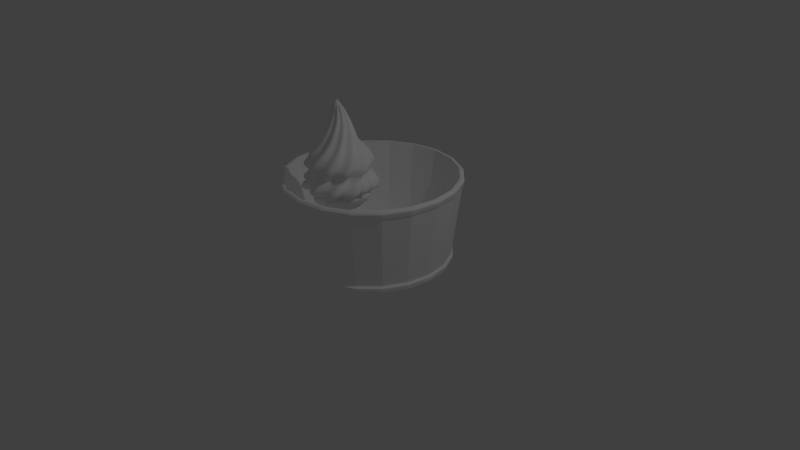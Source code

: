# Source: CupnVanilla.blend  (saved by Blender 2.69.0; exported with 4.5.12 LTS)
import bpy
from mathutils import Matrix  # noqa: F401  (used for matrix-valued properties, if any)

bpy.ops.wm.read_factory_settings(use_empty=True)
scene = bpy.context.scene
scene.name = 'Scene'

# ---- collections
col_collection_1 = bpy.data.collections.new('Collection 1'); scene.collection.children.link(col_collection_1)
col_collection_2 = bpy.data.collections.new('Collection 2'); scene.collection.children.link(col_collection_2)

# ---- materials (node trees are filled in below, after node groups)
mat_lastcup = bpy.data.materials.new('LAstCup')
mat_lastcup.alpha_threshold = 0.0
mat_lastcup.use_transparent_shadow = False
mat_lastcup.diffuse_color = (1.0, 1.0, 1.0, 1.0)
mat_lastcup.roughness = 0.5
mat_lastcup.specular_intensity = 0.2765
mat_lastcup.line_color = (0.0, 0.0, 0.0, 1.0)
mat_vainilla = bpy.data.materials.new('Vainilla')
mat_vainilla.alpha_threshold = 0.0
mat_vainilla.use_transparent_shadow = False
mat_vainilla.diffuse_color = (1.0, 1.0, 1.0, 1.0)
mat_vainilla.specular_color = (0.06998, 0.06998, 0.06998)
mat_vainilla.roughness = 0.5
mat_vainilla.specular_intensity = 0.04545
mat_vainilla.line_color = (0.0, 0.0, 0.0, 1.0)

# ---- material node trees

# ---- world
world_world = bpy.data.worlds.new('World'); scene.world = world_world
world_world.color = (0.05088, 0.05088, 0.05088)
world_world.use_sun_shadow = False
world_world.sun_shadow_jitter_overblur = 0.0
world_world.cycles.sampling_method = 'MANUAL'
world_world.cycles.sample_map_resolution = 256

# ---- cameras
cam_camera = bpy.data.cameras.new('Camera')
cam_camera.clip_end = 100.0
cam_camera.lens = 35.0
cam_camera.sensor_width = 32.0
cam_camera.sensor_height = 18.0
cam_camera.ortho_scale = 7.314
cam_camera.dof.focus_distance = 0.0
cam_camera.dof.aperture_fstop = 128.0

# ---- lights
light_lamp = bpy.data.lights.new('Lamp', 'POINT')
light_lamp.transmission_factor = 0.0
light_lamp.cutoff_distance = 30.0
light_lamp.energy = 100.0
light_lamp.shadow_buffer_clip_start = 1.001
light_lamp.shadow_soft_size = 0.1
light_lamp.shadow_maximum_resolution = 0.006
light_lamp.use_absolute_resolution = True
light_lamp.cycles.use_multiple_importance_sampling = False

# ---- meshes
me_circle = bpy.data.meshes.new('Circle')
me_circle.from_pydata([(0.0, 1.0, 0.0), (-0.309, 0.9511, 0.0), (-0.5878, 0.809, 0.0), (-0.809, 0.5878, 0.0), (-0.9511, 0.309, 0.0), (-1.0, -4.371e-08, 0.0), (-0.9511, -0.309, 0.0), (-0.809, -0.5878, 0.0), (-0.5878, -0.809, 0.0), (-0.309, -0.9511, 0.0), (3.258e-07, -1.0, 0.0), (0.309, -0.9511, 0.0), (0.5878, -0.809, 0.0), (0.809, -0.5878, 0.0), (0.9511, -0.309, 0.0), (1.0, 9.656e-07, 0.0), (0.9511, 0.309, 0.0), (0.809, 0.5878, 0.0), (0.5878, 0.809, 0.0), (0.309, 0.9511, 0.0), (0.0, 1.0, 0.02196), (-0.309, 0.9511, 0.02196), (-0.5878, 0.809, 0.02196), (-0.809, 0.5878, 0.02196), (-0.9511, 0.309, 0.02196), (-1.0, -4.371e-08, 0.02196), (-0.9511, -0.309, 0.02196), (-0.809, -0.5878, 0.02196), (-0.5878, -0.809, 0.02196), (-0.309, -0.9511, 0.02196), (3.258e-07, -1.0, 0.02196), (0.309, -0.9511, 0.02196), (0.5878, -0.809, 0.02196), (0.809, -0.5878, 0.02196), (0.9511, -0.309, 0.02196), (1.0, 9.656e-07, 0.02196), (0.9511, 0.309, 0.02196), (0.809, 0.5878, 0.02196), (0.5878, 0.809, 0.02196), (0.309, 0.9511, 0.02196), (1.053e-09, 1.018, 0.02196), (-0.3146, 0.9683, 0.02196), (-0.5984, 0.8237, 0.02196), (-0.8237, 0.5984, 0.02196), (-0.9683, 0.3146, 0.02196), (-1.018, -4.98e-08, 0.02196), (-0.9683, -0.3146, 0.02196), (-0.8237, -0.5984, 0.02196), (-0.5984, -0.8237, 0.02196), (-0.3146, -0.9683, 0.02196), (3.328e-07, -1.018, 0.02196), (0.3146, -0.9683, 0.02196), (0.5984, -0.8237, 0.02196), (0.8237, -0.5984, 0.02196), (0.9683, -0.3146, 0.02196), (1.018, 9.778e-07, 0.02196), (0.9683, 0.3146, 0.02196), (0.8237, 0.5984, 0.02196), (0.5984, 0.8237, 0.02196), (0.3146, 0.9683, 0.02196), (1.284e-09, 1.023, 0.05709), (-0.3162, 0.973, 0.05709), (-0.6014, 0.8277, 0.05709), (-0.8277, 0.6014, 0.05709), (-0.973, 0.3162, 0.05709), (-1.023, -5.145e-08, 0.05709), (-0.973, -0.3162, 0.05709), (-0.8277, -0.6014, 0.05709), (-0.6014, -0.8277, 0.05709), (-0.3162, -0.973, 0.05709), (3.347e-07, -1.023, 0.05709), (0.3162, -0.973, 0.05709), (0.6014, -0.8277, 0.05709), (0.8277, -0.6014, 0.05709), (0.973, -0.3162, 0.05709), (1.023, 9.812e-07, 0.05709), (0.973, 0.3162, 0.05709), (0.8277, 0.6014, 0.05709), (0.6014, 0.8277, 0.05709), (0.3162, 0.973, 0.05709), (1.284e-09, 1.023, 0.07743), (-0.3162, 0.973, 0.07743), (-0.6014, 0.8277, 0.07743), (-0.8277, 0.6014, 0.07743), (-0.973, 0.3162, 0.07743), (-1.023, -5.145e-08, 0.07743), (-0.973, -0.3162, 0.07743), (-0.8277, -0.6014, 0.07743), (-0.6014, -0.8277, 0.07743), (-0.3162, -0.973, 0.07743), (3.347e-07, -1.023, 0.07743), (0.3162, -0.973, 0.07743), (0.6014, -0.8277, 0.07743), (0.8277, -0.6014, 0.07743), (0.973, -0.3162, 0.07743), (1.023, 9.812e-07, 0.07743), (0.973, 0.3162, 0.07743), (0.8277, 0.6014, 0.07743), (0.6014, 0.8277, 0.07743), (0.3162, 0.973, 0.07743), (1.284e-09, 1.023, 0.07743), (-0.3162, 0.973, 0.07743), (-0.6014, 0.8277, 0.07743), (-0.8277, 0.6014, 0.07743), (-0.973, 0.3162, 0.07743), (-1.023, -5.145e-08, 0.07743), (-0.973, -0.3162, 0.07743), (-0.8277, -0.6014, 0.07743), (-0.6014, -0.8277, 0.07743), (-0.3162, -0.973, 0.07743), (3.347e-07, -1.023, 0.07743), (0.3162, -0.973, 0.07743), (0.6014, -0.8277, 0.07743), (0.8277, -0.6014, 0.07743), (0.973, -0.3162, 0.07743), (1.023, 9.812e-07, 0.07743), (0.973, 0.3162, 0.07743), (0.8277, 0.6014, 0.07743), (0.6014, 0.8277, 0.07743), (0.3162, 0.973, 0.07743), (5.884e-11, 1.001, 0.09522), (-0.3077, 0.9522, 0.09522), (-0.5853, 0.8107, 0.09522), (-0.8057, 0.5904, 0.09522), (-0.9471, 0.3128, 0.09522), (-0.9958, 0.005083, 0.09522), (-0.9471, -0.3026, 0.09522), (-0.8057, -0.5803, 0.09522), (-0.5853, -0.8006, 0.09522), (-0.3077, -0.942, 0.09522), (3.245e-07, -0.9908, 0.09522), (0.3077, -0.942, 0.09522), (0.5853, -0.8006, 0.09522), (0.8057, -0.5803, 0.09522), (0.9471, -0.3026, 0.09522), (0.9958, 0.005084, 0.09522), (0.9471, 0.3128, 0.09522), (0.8057, 0.5904, 0.09522), (0.5853, 0.8107, 0.09522), (0.3077, 0.9522, 0.09522), (7.278e-09, 1.128, 1.025), (-0.3469, 1.073, 1.025), (-0.6599, 0.9133, 1.025), (-0.9083, 0.665, 1.025), (-1.068, 0.352, 1.025), (-1.123, 0.005083, 1.025), (-1.068, -0.3418, 1.025), (-0.9083, -0.6548, 1.025), (-0.6599, -0.9032, 1.025), (-0.3469, -1.063, 1.025), (3.731e-07, -1.118, 1.025), (0.3469, -1.063, 1.025), (0.6599, -0.9032, 1.025), (0.9083, -0.6548, 1.025), (1.068, -0.3418, 1.025), (1.123, 0.005084, 1.025), (1.068, 0.352, 1.025), (0.9083, 0.665, 1.025), (0.6599, 0.9133, 1.025), (0.3469, 1.073, 1.025), (7.637e-09, 1.14, 1.041), (-0.3506, 1.084, 1.041), (-0.6668, 0.9229, 1.041), (-0.9178, 0.6719, 1.041), (-1.079, 0.3557, 1.041), (-1.134, 0.005083, 1.041), (-1.079, -0.3455, 1.041), (-0.9178, -0.6618, 1.041), (-0.6668, -0.9127, 1.041), (-0.3506, -1.074, 1.041), (3.773e-07, -1.129, 1.041), (0.3506, -1.074, 1.041), (0.6668, -0.9127, 1.041), (0.9178, -0.6618, 1.041), (1.079, -0.3455, 1.041), (1.134, 0.005084, 1.041), (1.079, 0.3557, 1.041), (0.9178, 0.6719, 1.041), (0.6668, 0.9229, 1.041), (0.3506, 1.084, 1.041), (8.068e-09, 1.149, 1.089), (-0.3542, 1.093, 1.089), (-0.6737, 0.9298, 1.089), (-0.9273, 0.6762, 1.089), (-1.09, 0.3567, 1.089), (-1.146, 0.002541, 1.089), (-1.09, -0.3516, 1.089), (-0.9273, -0.6712, 1.089), (-0.6737, -0.9247, 1.089), (-0.3542, -1.088, 1.089), (3.815e-07, -1.144, 1.089), (0.3542, -1.088, 1.089), (0.6737, -0.9247, 1.089), (0.9273, -0.6712, 1.089), (1.09, -0.3516, 1.089), (1.146, 0.002543, 1.089), (1.09, 0.3567, 1.089), (0.9273, 0.6762, 1.089), (0.6737, 0.9298, 1.089), (0.3542, 1.093, 1.089), (8.068e-09, 1.151, 1.109), (-0.3542, 1.095, 1.109), (-0.6737, 0.9323, 1.109), (-0.9273, 0.6788, 1.109), (-1.09, 0.3593, 1.109), (-1.146, 0.005083, 1.109), (-1.09, -0.3491, 1.109), (-0.9273, -0.6686, 1.109), (-0.6737, -0.9222, 1.109), (-0.3542, -1.085, 1.109), (3.815e-07, -1.141, 1.109), (0.3542, -1.085, 1.109), (0.6737, -0.9222, 1.109), (0.9273, -0.6686, 1.109), (1.09, -0.3491, 1.109), (1.146, 0.005084, 1.109), (1.09, 0.3593, 1.109), (0.9273, 0.6788, 1.109), (0.6737, 0.9323, 1.109), (0.3542, 1.095, 1.109), (6.96e-09, 1.128, 1.132), (-0.3469, 1.073, 1.132), (-0.6599, 0.9134, 1.132), (-0.9083, 0.665, 1.132), (-1.068, 0.352, 1.132), (-1.123, 0.005083, 1.132), (-1.068, -0.3419, 1.132), (-0.9083, -0.6549, 1.132), (-0.6599, -0.9032, 1.132), (-0.3469, -1.063, 1.132), (3.728e-07, -1.118, 1.132), (0.3469, -1.063, 1.132), (0.6599, -0.9032, 1.132), (0.9083, -0.6549, 1.132), (1.068, -0.3419, 1.132), (1.123, 0.005084, 1.132), (1.068, 0.352, 1.132), (0.9083, 0.665, 1.132), (0.6599, 0.9134, 1.132), (0.3469, 1.073, 1.132), (5.523e-09, 1.095, 1.132), (-0.3367, 1.041, 1.132), (-0.6405, 0.8866, 1.132), (-0.8815, 0.6455, 1.132), (-1.036, 0.3418, 1.132), (-1.09, 0.005083, 1.132), (-1.036, -0.3316, 1.132), (-0.8815, -0.6354, 1.132), (-0.6405, -0.8764, 1.132), (-0.3367, -1.031, 1.132), (3.606e-07, -1.085, 1.132), (0.3367, -1.031, 1.132), (0.6405, -0.8764, 1.132), (0.8815, -0.6354, 1.132), (1.036, -0.3316, 1.132), (1.09, 0.005084, 1.132), (1.036, 0.3418, 1.132), (0.8815, 0.6455, 1.132), (0.6405, 0.8866, 1.132), (0.3367, 1.041, 1.132), (4.326e-10, 0.9604, 0.1003), (-0.2952, 0.9136, 0.1003), (-0.5615, 0.7779, 0.1003), (-0.7728, 0.5666, 0.1003), (-0.9085, 0.3003, 0.1003), (-0.9553, 0.005083, 0.1003), (-0.9085, -0.2901, 0.1003), (-0.7728, -0.5564, 0.1003), (-0.5615, -0.7677, 0.1003), (-0.2952, -0.9034, 0.1003), (3.117e-07, -0.9502, 0.1003), (0.2952, -0.9034, 0.1003), (0.5615, -0.7677, 0.1003), (0.7728, -0.5564, 0.1003), (0.9085, -0.2901, 0.1003), (0.9553, 0.005084, 0.1003), (0.9085, 0.3003, 0.1003), (0.7728, 0.5666, 0.1003), (0.5615, 0.7779, 0.1003), (0.2952, 0.9136, 0.1003), (-6.706e-08, 0.005083, 0.1003), (-5.96e-08, 0.005083, 0.1003), (-5.96e-08, 0.005083, 0.1003), (-5.96e-08, 0.005083, 0.1003), (-5.96e-08, 0.005083, 0.1003), (-5.96e-08, 0.005083, 0.1003), (-5.96e-08, 0.005083, 0.1003), (-5.96e-08, 0.005083, 0.1003), (-5.96e-08, 0.005083, 0.1003), (-5.96e-08, 0.005083, 0.1003), (-6.706e-08, 0.005083, 0.1003), (-5.96e-08, 0.005083, 0.1003), (-5.96e-08, 0.005083, 0.1003), (-5.96e-08, 0.005083, 0.1003), (-5.96e-08, 0.005083, 0.1003), (-5.96e-08, 0.005083, 0.1003), (-5.96e-08, 0.005083, 0.1003), (-5.96e-08, 0.005083, 0.1003), (-5.96e-08, 0.005083, 0.1003), (-5.96e-08, 0.005083, 0.1003), (-5.811e-08, 2.98e-07, 0.0), (-5.96e-08, 2.98e-07, 0.0), (-5.96e-08, 2.98e-07, 0.0), (-5.96e-08, 2.98e-07, 0.0), (-5.96e-08, 2.98e-07, 0.0), (-5.96e-08, 2.921e-07, 0.0), (-5.96e-08, 2.98e-07, 0.0), (-5.96e-08, 2.98e-07, 0.0), (-5.96e-08, 2.98e-07, 0.0), (-5.96e-08, 2.98e-07, 0.0), (-5.811e-08, 2.384e-07, 0.0), (-5.96e-08, 2.98e-07, 0.0), (-5.96e-08, 2.98e-07, 0.0), (-5.96e-08, 2.98e-07, 0.0), (-5.96e-08, 2.98e-07, 0.0), (0.0, 2.921e-07, 0.0), (-5.96e-08, 2.98e-07, 0.0), (-5.96e-08, 2.98e-07, 0.0), (-5.96e-08, 2.98e-07, 0.0), (-5.96e-08, 2.98e-07, 0.0)], [], [(9, 10, 30, 29), (18, 19, 39, 38), (7, 8, 28, 27), (16, 17, 37, 36), (5, 6, 26, 25), (3, 4, 24, 23), (14, 15, 35, 34), (1, 2, 22, 21), (12, 13, 33, 32), (10, 11, 31, 30), (19, 0, 20, 39), (8, 9, 29, 28), (17, 18, 38, 37), (6, 7, 27, 26), (4, 5, 25, 24), (15, 16, 36, 35), (2, 3, 23, 22), (13, 14, 34, 33), (0, 1, 21, 20), (11, 12, 32, 31), (20, 21, 41, 40), (31, 32, 52, 51), (29, 30, 50, 49), (38, 39, 59, 58), (27, 28, 48, 47), (36, 37, 57, 56), (25, 26, 46, 45), (23, 24, 44, 43), (34, 35, 55, 54), (21, 22, 42, 41), (32, 33, 53, 52), (30, 31, 51, 50), (39, 20, 40, 59), (28, 29, 49, 48), (37, 38, 58, 57), (26, 27, 47, 46), (24, 25, 45, 44), (35, 36, 56, 55), (22, 23, 43, 42), (33, 34, 54, 53), (44, 45, 65, 64), (55, 56, 76, 75), (42, 43, 63, 62), (53, 54, 74, 73), (40, 41, 61, 60), (51, 52, 72, 71), (49, 50, 70, 69), (58, 59, 79, 78), (47, 48, 68, 67), (56, 57, 77, 76), (45, 46, 66, 65), (43, 44, 64, 63), (54, 55, 75, 74), (41, 42, 62, 61), (52, 53, 73, 72), (50, 51, 71, 70), (59, 40, 60, 79), (48, 49, 69, 68), (57, 58, 78, 77), (46, 47, 67, 66), (79, 60, 80, 99), (68, 69, 89, 88), (77, 78, 98, 97), (66, 67, 87, 86), (64, 65, 85, 84), (75, 76, 96, 95), (62, 63, 83, 82), (73, 74, 94, 93), (60, 61, 81, 80), (71, 72, 92, 91), (69, 70, 90, 89), (78, 79, 99, 98), (67, 68, 88, 87), (76, 77, 97, 96), (65, 66, 86, 85), (63, 64, 84, 83), (74, 75, 95, 94), (61, 62, 82, 81), (72, 73, 93, 92), (70, 71, 91, 90), (81, 82, 102, 101), (92, 93, 113, 112), (90, 91, 111, 110), (99, 80, 100, 119), (88, 89, 109, 108), (97, 98, 118, 117), (86, 87, 107, 106), (84, 85, 105, 104), (95, 96, 116, 115), (82, 83, 103, 102), (93, 94, 114, 113), (80, 81, 101, 100), (91, 92, 112, 111), (89, 90, 110, 109), (98, 99, 119, 118), (87, 88, 108, 107), (96, 97, 117, 116), (85, 86, 106, 105), (83, 84, 104, 103), (94, 95, 115, 114), (116, 117, 137, 136), (105, 106, 126, 125), (103, 104, 124, 123), (114, 115, 135, 134), (101, 102, 122, 121), (112, 113, 133, 132), (110, 111, 131, 130), (119, 100, 120, 139), (108, 109, 129, 128), (117, 118, 138, 137), (106, 107, 127, 126), (104, 105, 125, 124), (115, 116, 136, 135), (102, 103, 123, 122), (113, 114, 134, 133), (100, 101, 121, 120), (111, 112, 132, 131), (109, 110, 130, 129), (118, 119, 139, 138), (107, 108, 128, 127), (129, 130, 150, 149), (138, 139, 159, 158), (127, 128, 148, 147), (136, 137, 157, 156), (125, 126, 146, 145), (123, 124, 144, 143), (134, 135, 155, 154), (121, 122, 142, 141), (132, 133, 153, 152), (130, 131, 151, 150), (139, 120, 140, 159), (128, 129, 149, 148), (137, 138, 158, 157), (126, 127, 147, 146), (124, 125, 145, 144), (135, 136, 156, 155), (122, 123, 143, 142), (133, 134, 154, 153), (120, 121, 141, 140), (131, 132, 152, 151), (142, 143, 163, 162), (153, 154, 174, 173), (140, 141, 161, 160), (151, 152, 172, 171), (149, 150, 170, 169), (158, 159, 179, 178), (147, 148, 168, 167), (156, 157, 177, 176), (145, 146, 166, 165), (143, 144, 164, 163), (154, 155, 175, 174), (141, 142, 162, 161), (152, 153, 173, 172), (150, 151, 171, 170), (159, 140, 160, 179), (148, 149, 169, 168), (157, 158, 178, 177), (146, 147, 167, 166), (144, 145, 165, 164), (155, 156, 176, 175), (177, 178, 198, 197), (166, 167, 187, 186), (164, 165, 185, 184), (175, 176, 196, 195), (162, 163, 183, 182), (173, 174, 194, 193), (160, 161, 181, 180), (171, 172, 192, 191), (169, 170, 190, 189), (178, 179, 199, 198), (167, 168, 188, 187), (176, 177, 197, 196), (165, 166, 186, 185), (163, 164, 184, 183), (174, 175, 195, 194), (161, 162, 182, 181), (172, 173, 193, 192), (170, 171, 191, 190), (179, 160, 180, 199), (168, 169, 189, 188), (190, 191, 211, 210), (199, 180, 200, 219), (188, 189, 209, 208), (197, 198, 218, 217), (186, 187, 207, 206), (184, 185, 205, 204), (195, 196, 216, 215), (182, 183, 203, 202), (193, 194, 214, 213), (180, 181, 201, 200), (191, 192, 212, 211), (189, 190, 210, 209), (198, 199, 219, 218), (187, 188, 208, 207), (196, 197, 217, 216), (185, 186, 206, 205), (183, 184, 204, 203), (194, 195, 215, 214), (181, 182, 202, 201), (192, 193, 213, 212), (203, 204, 224, 223), (214, 215, 235, 234), (201, 202, 222, 221), (212, 213, 233, 232), (210, 211, 231, 230), (219, 200, 220, 239), (208, 209, 229, 228), (217, 218, 238, 237), (206, 207, 227, 226), (204, 205, 225, 224), (215, 216, 236, 235), (202, 203, 223, 222), (213, 214, 234, 233), (200, 201, 221, 220), (211, 212, 232, 231), (209, 210, 230, 229), (218, 219, 239, 238), (207, 208, 228, 227), (216, 217, 237, 236), (205, 206, 226, 225), (238, 239, 259, 258), (227, 228, 248, 247), (236, 237, 257, 256), (225, 226, 246, 245), (223, 224, 244, 243), (234, 235, 255, 254), (221, 222, 242, 241), (232, 233, 253, 252), (230, 231, 251, 250), (239, 220, 240, 259), (228, 229, 249, 248), (237, 238, 258, 257), (226, 227, 247, 246), (224, 225, 245, 244), (235, 236, 256, 255), (222, 223, 243, 242), (233, 234, 254, 253), (220, 221, 241, 240), (231, 232, 252, 251), (229, 230, 250, 249), (240, 241, 261, 260), (251, 252, 272, 271), (249, 250, 270, 269), (258, 259, 279, 278), (247, 248, 268, 267), (256, 257, 277, 276), (245, 246, 266, 265), (243, 244, 264, 263), (254, 255, 275, 274), (241, 242, 262, 261), (252, 253, 273, 272), (250, 251, 271, 270), (259, 240, 260, 279), (248, 249, 269, 268), (257, 258, 278, 277), (246, 247, 267, 266), (244, 245, 265, 264), (255, 256, 276, 275), (242, 243, 263, 262), (253, 254, 274, 273), (264, 265, 285, 284), (275, 276, 296, 295), (262, 263, 283, 282), (273, 274, 294, 293), (260, 261, 281, 280), (271, 272, 292, 291), (269, 270, 290, 289), (278, 279, 299, 298), (267, 268, 288, 287), (276, 277, 297, 296), (265, 266, 286, 285), (263, 264, 284, 283), (274, 275, 295, 294), (261, 262, 282, 281), (272, 273, 293, 292), (270, 271, 291, 290), (279, 260, 280, 299), (268, 269, 289, 288), (277, 278, 298, 297), (266, 267, 287, 286), (10, 9, 309, 310), (19, 18, 318, 319), (8, 7, 307, 308), (17, 16, 316, 317), (6, 5, 305, 306), (4, 3, 303, 304), (15, 14, 314, 315), (2, 1, 301, 302), (13, 12, 312, 313), (11, 10, 310, 311), (0, 19, 319, 300), (9, 8, 308, 309), (18, 17, 317, 318), (7, 6, 306, 307), (5, 4, 304, 305), (16, 15, 315, 316), (3, 2, 302, 303), (14, 13, 313, 314), (1, 0, 300, 301), (12, 11, 311, 312)])
_uv = me_circle.uv_layers.new(name='UVMap')
_uv.uv.foreach_set('vector', [0.0, 0.0, 0.0, 0.0, 0.0, 0.0, 0.0, 0.0, 0.0, 0.0, 0.0, 0.0, 0.0, 0.0, 0.0, 0.0, 0.0, 0.0, 0.0, 0.0, 0.0, 0.0, 0.0, 0.0, 0.0, 0.0, 0.0, 0.0, 0.0, 0.0, 0.0, 0.0, 0.0, 0.0, 0.0, 0.0, 0.0, 0.0, 0.0, 0.0, 0.0, 0.0, 0.0, 0.0, 0.0, 0.0, 0.0, 0.0, 0.0, 0.0, 0.0, 0.0, 0.0, 0.0, 0.0, 0.0, 0.0, 0.0, 0.0, 0.0, 0.0, 0.0, 0.0, 0.0, 0.0, 0.0, 0.0, 0.0, 0.0, 0.0, 0.0, 0.0, 0.0, 0.0, 0.0, 0.0, 0.0, 0.0, 0.0, 0.0, 0.0, 0.0, 0.0, 0.0, 0.0, 0.0, 0.0, 0.0, 0.0, 0.0, 0.0, 0.0, 0.0, 0.0, 0.0, 0.0, 0.0, 0.0, 0.0, 0.0, 0.0, 0.0, 0.0, 0.0, 0.0, 0.0, 0.0, 0.0, 0.0, 0.0, 0.0, 0.0, 0.0, 0.0, 0.0, 0.0, 0.0, 0.0, 0.0, 0.0, 0.0, 0.0, 0.0, 0.0, 0.0, 0.0, 0.0, 0.0, 0.0, 0.0, 0.0, 0.0, 0.0, 0.0, 0.0, 0.0, 0.0, 0.0, 0.0, 0.0, 0.0, 0.0, 0.0, 0.0, 0.0, 0.0, 0.0, 0.0, 0.0, 0.0, 0.0, 0.0, 0.0, 0.0, 0.0, 0.0, 0.0, 0.0, 0.0, 0.0, 0.0, 0.0, 0.0, 0.0, 0.0, 0.0, 0.0, 0.0, 0.0, 0.0, 0.0, 0.0, 0.0, 0.0, 0.0, 0.0, 0.0, 0.0, 0.0, 0.0, 0.0, 0.0, 0.0, 0.0, 0.0, 0.0, 0.0, 0.0, 0.0, 0.0, 0.0, 0.0, 0.0, 0.0, 0.0, 0.0, 0.0, 0.0, 0.0, 0.0, 0.0, 0.0, 0.0, 0.0, 0.0, 0.0, 0.0, 0.0, 0.0, 0.0, 0.0, 0.0, 0.0, 0.0, 0.0, 0.0, 0.0, 0.0, 0.0, 0.0, 0.0, 0.0, 0.0, 0.0, 0.0, 0.0, 0.0, 0.0, 0.0, 0.0, 0.0, 0.0, 0.0, 0.0, 0.0, 0.0, 0.0, 0.0, 0.0, 0.0, 0.0, 0.0, 0.0, 0.0, 0.0, 0.0, 0.0, 0.0, 0.0, 0.0, 0.0, 0.0, 0.0, 0.0, 0.0, 0.0, 0.0, 0.0, 0.0, 0.0, 0.0, 0.0, 0.0, 0.0, 0.0, 0.0, 0.0, 0.0, 0.0, 0.0, 0.0, 0.0, 0.0, 0.0, 0.0, 0.0, 0.0, 0.0, 0.0, 0.0, 0.0, 0.0, 0.0, 0.0, 0.0, 0.0, 0.0, 0.0, 0.0, 0.0, 0.0, 0.0, 0.0, 0.0, 0.0, 0.0, 0.0, 0.0, 0.0, 0.0, 0.0, 0.0, 0.0, 0.0, 0.0, 0.0, 0.0, 0.0, 0.0, 0.0, 0.0, 0.0, 0.0, 0.0, 0.0, 0.0, 0.0, 0.0, 0.0, 0.0, 0.0, 0.0, 0.0, 0.0, 0.0, 0.0, 0.0, 0.0, 0.0, 0.0, 0.0, 0.0, 0.0, 0.0, 0.0, 0.0, 0.0, 0.0, 0.0, 0.0, 0.0, 0.0, 0.0, 0.0, 0.0, 0.0, 0.0, 0.0, 0.0, 0.0, 0.0, 0.0, 0.0, 0.0, 0.0, 0.0, 0.0, 0.0, 0.0, 0.0, 0.0, 0.0, 0.0, 0.0, 0.0, 0.0, 0.0, 0.0, 0.0, 0.0, 0.0, 0.0, 0.0, 0.0, 0.0, 0.0, 0.0, 0.0, 0.0, 0.0, 0.0, 0.0, 0.0, 0.0, 0.0, 0.0, 0.0, 0.0, 0.0, 0.0, 0.0, 0.0, 0.0, 0.0, 0.0, 0.0, 0.0, 0.0, 0.0, 0.0, 0.0, 0.0, 0.0, 0.0, 0.0, 0.0, 0.0, 0.0, 0.0, 0.0, 0.0, 0.0, 0.0, 0.0, 0.0, 0.0, 0.0, 0.0, 0.0, 0.0, 0.0, 0.0, 0.0, 0.0, 0.0, 0.0, 0.0, 0.0, 0.0, 0.0, 0.0, 0.0, 0.0, 0.0, 0.0, 0.0, 0.0, 0.0, 0.0, 0.0, 0.0, 0.0, 0.0, 0.0, 0.0, 0.0, 0.0, 0.0, 0.0, 0.0, 0.0, 0.0, 0.0, 0.0, 0.0, 0.0, 0.0, 0.0, 0.0, 0.0, 0.0, 0.0, 0.0, 0.0, 0.0, 0.0, 0.0, 0.0, 0.0, 0.0, 0.0, 0.0, 0.0, 0.0, 0.0, 0.0, 0.0, 0.0, 0.0, 0.0, 0.0, 0.0, 0.0, 0.0, 0.0, 0.0, 0.0, 0.0, 0.0, 0.0, 0.0, 0.0, 0.0, 0.0, 0.0, 0.0, 0.0, 0.0, 0.0, 0.0, 0.0, 0.0, 0.0, 0.0, 0.0, 0.0, 0.0, 0.0, 0.0, 0.0, 0.0, 0.0, 0.0, 0.0, 0.0, 0.0, 0.0, 0.0, 0.0, 0.0, 0.0, 0.0, 0.0, 0.0, 0.0, 0.0, 0.0, 0.0, 0.0, 0.0, 0.0, 0.0, 0.0, 0.0, 0.0, 0.0, 0.0, 0.0, 0.0, 0.0, 0.0, 0.0, 0.0, 0.0, 0.0, 0.0, 0.0, 0.0, 0.0, 0.0, 0.0, 0.0, 0.0, 0.0, 0.0, 0.0, 0.0, 0.0, 0.0, 0.0, 0.0, 0.0, 0.0, 0.0, 0.0, 0.0, 0.0, 0.0, 0.0, 0.0, 0.0, 0.0, 0.0, 0.0, 0.0, 0.0, 0.0, 0.0, 0.0, 0.0, 0.0, 0.0, 0.0, 0.0, 0.0, 0.0, 0.0, 0.0, 0.0, 0.0, 0.0, 0.0, 0.0, 0.0, 0.0, 0.0, 0.0, 0.0, 0.0, 0.0, 0.0, 0.0, 0.0, 0.0, 0.0, 0.0, 0.0, 0.0, 0.0, 0.0, 0.0, 0.0, 0.0, 0.0, 0.0, 0.0, 0.0, 0.0, 0.0, 0.0, 0.0, 0.0, 0.0, 0.0, 0.0, 0.0, 0.0, 0.0, 0.0, 0.0, 0.0, 0.0, 0.0, 0.0, 0.0, 0.0, 0.0, 0.0, 0.0, 0.0, 0.0, 0.0, 0.0, 0.0, 0.0, 0.0, 0.0, 0.0, 0.0, 0.0, 0.0, 0.0, 0.0, 0.0, 0.0, 0.0, 0.0, 0.0, 0.0, 0.0, 0.0, 0.0, 0.0, 0.0, 0.0, 0.0, 0.0, 0.0, 0.0, 0.0, 0.0, 0.0, 0.0, 0.0, 0.0, 0.0, 0.0, 0.0, 0.0, 0.0, 0.0, 0.0, 0.0, 0.0, 0.0, 0.0, 0.0, 0.0, 0.0, 0.0, 0.0, 0.0, 0.0, 0.0, 0.0, 0.0, 0.0, 0.0, 0.0, 0.0, 0.0, 0.0, 0.0, 0.0, 0.0, 0.0, 0.0, 0.0, 0.0, 0.0, 0.0, 0.0, 0.0, 0.0, 0.0, 0.0, 0.0, 0.0, 0.0, 0.0, 0.0, 0.0, 0.0, 0.0, 0.0, 0.0, 0.0, 0.0, 0.0, 0.0, 0.0, 0.0, 0.0, 0.0, 0.0, 0.0, 0.0, 0.0, 0.0, 0.0, 0.0, 0.0, 0.0, 0.0, 0.0, 0.0, 0.0, 0.0, 0.0, 0.0, 0.0, 0.0, 0.0, 0.0, 0.0, 0.0, 0.0, 0.0, 0.0, 0.0, 0.0, 0.0, 0.0, 0.0, 0.0, 0.0, 0.0, 0.0, 0.0, 0.0, 0.0, 0.0, 0.0, 0.0, 0.0, 0.0, 0.0, 0.0, 0.0, 0.0, 0.0, 0.0, 0.0, 0.0, 0.0, 0.0, 0.0, 0.0, 0.0, 0.0, 0.0, 0.0, 0.0, 0.0, 0.0, 0.0, 0.0, 0.0, 0.0, 0.0, 0.0, 0.0, 0.0, 0.0, 0.0, 0.0, 0.0, 0.0, 0.0, 0.0, 0.0, 0.0, 0.0, 0.0, 0.0, 0.0, 0.0, 0.0, 0.0, 0.0, 0.0, 0.0, 0.0, 0.0, 0.0, 0.0, 0.0, 0.0, 0.0, 0.0, 0.0, 0.0, 0.0, 0.0, 0.0, 0.0, 0.0, 0.0, 0.0, 0.0, 0.0, 0.0, 0.0, 0.0, 0.0, 0.0, 0.0, 0.0, 0.0, 0.0, 0.0, 0.0, 0.0, 0.0, 0.0, 0.0, 0.0, 0.0, 0.0, 0.0, 0.0, 0.0, 0.0, 0.0, 0.0, 0.0, 0.0, 0.0, 0.0, 0.0, 0.0, 0.0, 0.0, 0.0, 0.0, 0.0, 0.0, 0.0, 0.0, 0.0, 0.0, 0.0, 0.0, 0.0, 0.0, 0.0, 0.0, 0.0, 0.0, 0.0, 0.0, 0.0, 0.0, 0.0, 0.0, 0.0, 0.0, 0.0, 0.0, 0.0, 0.0, 0.0, 0.0, 0.0, 0.0, 0.0, 0.0, 0.0, 0.0, 0.0, 0.0, 0.0, 0.0, 0.0, 0.0, 0.0, 0.0, 0.0, 0.0, 0.0, 0.0, 0.0, 0.0, 0.0, 0.0, 0.0, 0.0, 0.0, 0.0, 0.0, 0.0, 0.0, 0.0, 0.0, 0.0, 0.0, 0.0, 0.0, 0.0, 0.0, 0.0, 0.0, 0.0, 0.0, 0.0, 0.0, 0.0, 0.0, 0.0, 0.0, 0.0, 0.0, 0.0, 0.0, 0.0, 0.0, 0.0, 0.0, 0.0, 0.0, 0.1443, 0.2995, 0.05658, 0.3163, 0.0001125, 0.05313, 0.09901, 0.03409, 0.7673, 0.3466, 0.8557, 0.3335, 0.901, 0.5988, 0.8014, 0.6137, 0.3215, 0.2769, 0.2327, 0.2863, 0.1986, 0.01925, 0.2988, 0.008623, 0.5893, 0.3617, 0.6785, 0.3561, 0.7012, 0.6243, 0.6007, 0.6307, 0.5, 0.2693, 0.4107, 0.2712, 0.3993, 0.002241, 0.5, 0.0001125, 0.6785, 0.2769, 0.5893, 0.2712, 0.6007, 0.002241, 0.7012, 0.008623, 0.4107, 0.3617, 0.5, 0.3636, 0.5, 0.6328, 0.3993, 0.6307, 0.8557, 0.2995, 0.7673, 0.2863, 0.8014, 0.01925, 0.901, 0.03409, 0.2327, 0.3466, 0.3215, 0.3561, 0.2988, 0.6243, 0.1986, 0.6137, 0.05658, 0.3166, 0.1443, 0.3335, 0.09901, 0.5988, 0.0001125, 0.5798, 0.8557, 0.3335, 0.9434, 0.3166, 0.9999, 0.5798, 0.901, 0.5988, 0.2327, 0.2863, 0.1443, 0.2995, 0.09901, 0.03409, 0.1986, 0.01925, 0.6785, 0.3561, 0.7673, 0.3466, 0.8014, 0.6137, 0.7012, 0.6243, 0.4107, 0.2712, 0.3215, 0.2769, 0.2988, 0.008623, 0.3993, 0.002241, 0.5893, 0.2712, 0.5, 0.2693, 0.5, 0.0001125, 0.6007, 0.002241, 0.5, 0.3636, 0.5893, 0.3617, 0.6007, 0.6307, 0.5, 0.6328, 0.7673, 0.2863, 0.6785, 0.2769, 0.7012, 0.008623, 0.8014, 0.01925, 0.3215, 0.3561, 0.4107, 0.3617, 0.3993, 0.6307, 0.2988, 0.6243, 0.9434, 0.3163, 0.8557, 0.2995, 0.901, 0.03409, 0.9999, 0.05313, 0.1443, 0.3335, 0.2327, 0.3466, 0.1986, 0.6137, 0.09901, 0.5988, 0.0, 0.0, 0.0, 0.0, 0.0, 0.0, 0.0, 0.0, 0.0, 0.0, 0.0, 0.0, 0.0, 0.0, 0.0, 0.0, 0.0, 0.0, 0.0, 0.0, 0.0, 0.0, 0.0, 0.0, 0.0, 0.0, 0.0, 0.0, 0.0, 0.0, 0.0, 0.0, 0.0, 0.0, 0.0, 0.0, 0.0, 0.0, 0.0, 0.0, 0.0, 0.0, 0.0, 0.0, 0.0, 0.0, 0.0, 0.0, 0.0, 0.0, 0.0, 0.0, 0.0, 0.0, 0.0, 0.0, 0.0, 0.0, 0.0, 0.0, 0.0, 0.0, 0.0, 0.0, 0.0, 0.0, 0.0, 0.0, 0.0, 0.0, 0.0, 0.0, 0.0, 0.0, 0.0, 0.0, 0.0, 0.0, 0.0, 0.0, 0.0, 0.0, 0.0, 0.0, 0.0, 0.0, 0.0, 0.0, 0.0, 0.0, 0.0, 0.0, 0.0, 0.0, 0.0, 0.0, 0.0, 0.0, 0.0, 0.0, 0.0, 0.0, 0.0, 0.0, 0.0, 0.0, 0.0, 0.0, 0.0, 0.0, 0.0, 0.0, 0.0, 0.0, 0.0, 0.0, 0.0, 0.0, 0.0, 0.0, 0.0, 0.0, 0.0, 0.0, 0.0, 0.0, 0.0, 0.0, 0.0, 0.0, 0.0, 0.0, 0.0, 0.0, 0.0, 0.0, 0.0, 0.0, 0.0, 0.0, 0.0, 0.0, 0.0, 0.0, 0.0, 0.0, 0.0, 0.0, 0.0, 0.0, 0.0, 0.0, 0.0, 0.0, 0.0, 0.0, 0.0, 0.0, 0.0, 0.0, 0.0, 0.0, 0.0, 0.0, 0.0, 0.0, 0.0, 0.0, 0.0, 0.0, 0.0, 0.0, 0.0, 0.0, 0.0, 0.0, 0.0, 0.0, 0.0, 0.0, 0.0, 0.0, 0.0, 0.0, 0.0, 0.0, 0.0, 0.0, 0.0, 0.0, 0.0, 0.0, 0.0, 0.0, 0.0, 0.0, 0.0, 0.0, 0.0, 0.0, 0.0, 0.0, 0.0, 0.0, 0.0, 0.0, 0.0, 0.0, 0.0, 0.0, 0.0, 0.0, 0.0, 0.0, 0.0, 0.0, 0.0, 0.0, 0.0, 0.0, 0.0, 0.0, 0.0, 0.0, 0.0, 0.0, 0.0, 0.0, 0.0, 0.0, 0.0, 0.0, 0.0, 0.0, 0.0, 0.0, 0.0, 0.0, 0.0, 0.0, 0.0, 0.0, 0.0, 0.0, 0.0, 0.0, 0.0, 0.0, 0.0, 0.0, 0.0, 0.0, 0.0, 0.0, 0.0, 0.0, 0.0, 0.0, 0.0, 0.0, 0.0, 0.0, 0.0, 0.0, 0.0, 0.0, 0.0, 0.0, 0.0, 0.0, 0.0, 0.0, 0.0, 0.0, 0.0, 0.0, 0.0, 0.0, 0.0, 0.0, 0.0, 0.0, 0.0, 0.0, 0.0, 0.0, 0.0, 0.0, 0.0, 0.0, 0.0, 0.0, 0.0, 0.0, 0.0, 0.0, 0.0, 0.0, 0.0, 0.0, 0.0, 0.0, 0.0, 0.0, 0.0, 0.0, 0.0, 0.0, 0.0, 0.0, 0.0, 0.0, 0.0, 0.0, 0.0, 0.0, 0.0, 0.0, 0.0, 0.0, 0.0, 0.0, 0.0, 0.0, 0.0, 0.0, 0.0, 0.0, 0.0, 0.0, 0.0, 0.0, 0.0, 0.0, 0.0, 0.0, 0.0, 0.0, 0.0, 0.0, 0.0, 0.0, 0.0, 0.0, 0.0, 0.0, 0.0, 0.0, 0.0, 0.0, 0.0, 0.0, 0.0, 0.0, 0.0, 0.0, 0.0, 0.0, 0.0, 0.0, 0.0, 0.0, 0.0, 0.0, 0.0, 0.0, 0.0, 0.0, 0.0, 0.0, 0.0, 0.0, 0.0, 0.0, 0.0, 0.0, 0.0, 0.0, 0.0, 0.0, 0.0, 0.0, 0.0, 0.0, 0.0, 0.0, 0.0, 0.0, 0.0, 0.0, 0.0, 0.0, 0.0, 0.0, 0.0, 0.0, 0.0, 0.0, 0.0, 0.0, 0.0, 0.0, 0.0, 0.0, 0.0, 0.0, 0.0, 0.0, 0.0, 0.0, 0.0, 0.0, 0.0, 0.0, 0.0, 0.0, 0.0, 0.0, 0.0, 0.0, 0.0, 0.0, 0.0, 0.0, 0.0, 0.0, 0.0, 0.0, 0.0, 0.0, 0.0, 0.0, 0.0, 0.0, 0.0, 0.0, 0.0, 0.0, 0.0, 0.0, 0.0, 0.0, 0.0, 0.0, 0.0, 0.0, 0.0, 0.0, 0.0, 0.0, 0.0, 0.0, 0.0, 0.0, 0.0, 0.0, 0.0, 0.0, 0.0, 0.0, 0.0, 0.0, 0.0, 0.0, 0.0, 0.0, 0.0, 0.0, 0.0, 0.0, 0.0, 0.0, 0.0, 0.0, 0.0, 0.0, 0.0, 0.0, 0.0, 0.0, 0.0, 0.0, 0.0, 0.0, 0.0, 0.0, 0.0, 0.0, 0.0, 0.0, 0.0, 0.0, 0.0, 0.0, 0.0, 0.0, 0.0, 0.0, 0.0, 0.0, 0.0, 0.0, 0.0, 0.0, 0.0, 0.0, 0.0, 0.0, 0.0, 0.0, 0.0, 0.0, 0.0, 0.0, 0.0, 0.0, 0.0, 0.0, 0.0, 0.0, 0.0, 0.0, 0.0, 0.0, 0.0, 0.0, 0.0, 0.0, 0.0, 0.0, 0.0, 0.0, 0.0, 0.0, 0.0, 0.0, 0.0, 0.0, 0.0, 0.0, 0.0, 0.0, 0.0, 0.0, 0.0, 0.0, 0.0, 0.0, 0.0, 0.0, 0.0, 0.0, 0.0, 0.0, 0.0, 0.0, 0.0, 0.0, 0.0, 0.0, 0.0, 0.0, 0.0, 0.0, 0.0, 0.0, 0.0, 0.0, 0.0, 0.0, 0.0, 0.0, 0.0, 0.0, 0.0, 0.0, 0.0, 0.0, 0.0, 0.0, 0.0, 0.0, 0.0, 0.0, 0.0, 0.0, 0.0, 0.0, 0.0, 0.0, 0.0, 0.0, 0.0, 0.0, 0.0, 0.0, 0.0, 0.0, 0.0, 0.0, 0.0, 0.0, 0.0, 0.0, 0.0, 0.0, 0.0, 0.0, 0.0, 0.0, 0.0, 0.0, 0.0, 0.0, 0.0, 0.0, 0.0, 0.0, 0.0, 0.0, 0.0, 0.0, 0.0, 0.0, 0.0, 0.0, 0.0, 0.0, 0.0, 0.0, 0.0, 0.0, 0.0, 0.0, 0.0, 0.0, 0.0, 0.0, 0.0, 0.0, 0.0, 0.0, 0.0, 0.0, 0.0, 0.0, 0.0, 0.0, 0.0, 0.0, 0.0, 0.0, 0.0, 0.0, 0.0, 0.0, 0.0, 0.0, 0.0, 0.0, 0.0, 0.0, 0.0, 0.0, 0.0, 0.0, 0.0, 0.0, 0.0, 0.0, 0.0, 0.0, 0.0, 0.0, 0.0, 0.0, 0.0, 0.0, 0.0, 0.0, 0.0, 0.0, 0.0, 0.0, 0.0, 0.0, 0.0, 0.0, 0.0, 0.0, 0.0, 0.0, 0.0, 0.0, 0.0, 0.0, 0.0, 0.0, 0.0, 0.0, 0.0, 0.0, 0.0, 0.0, 0.0, 0.0, 0.0, 0.0, 0.0, 0.0, 0.0, 0.0, 0.0, 0.0, 0.0, 0.0, 0.0, 0.0, 0.0, 0.0, 0.0, 0.0, 0.0, 0.0, 0.0, 0.0, 0.0, 0.0, 0.0, 0.0, 0.0, 0.0, 0.0, 0.0, 0.0, 0.0, 0.0, 0.0, 0.0, 0.0, 0.0, 0.0, 0.0, 0.0, 0.0, 0.0, 0.0, 0.0, 0.0, 0.0, 0.0, 0.0, 0.0, 0.0, 0.0, 0.0, 0.0, 0.0, 0.0, 0.0, 0.0, 0.0, 0.0, 0.0, 0.0, 0.0, 0.0, 0.0, 0.0, 0.0, 0.0, 0.0, 0.0, 0.0, 0.0, 0.0, 0.0, 0.0, 0.0, 0.0, 0.0, 0.0, 0.0, 0.0, 0.0, 0.0, 0.0, 0.0, 0.0, 0.0, 0.0, 0.0, 0.0, 0.0, 0.0, 0.0, 0.0, 0.0, 0.0, 0.0, 0.0, 0.0, 0.0, 0.0, 0.0, 0.0, 0.0, 0.0, 0.0, 0.0, 0.0, 0.0, 0.0, 0.0, 0.0, 0.0, 0.0, 0.0, 0.0, 0.0, 0.0, 0.0, 0.0, 0.0, 0.0, 0.0, 0.0, 0.0, 0.0, 0.0, 0.0, 0.0, 0.0, 0.0, 0.0, 0.0, 0.0, 0.0, 0.0, 0.0, 0.0, 0.0, 0.0, 0.0, 0.0, 0.0, 0.0, 0.0, 0.0, 0.0, 0.0, 0.0, 0.0, 0.0, 0.0, 0.0, 0.0, 0.0, 0.0, 0.0, 0.0, 0.0, 0.0, 0.0, 0.0, 0.0, 0.0, 0.0, 0.0, 0.0, 0.0, 0.0, 0.0, 0.0, 0.0, 0.0, 0.0, 0.0, 0.0, 0.0, 0.0, 0.0, 0.0, 0.0, 0.0, 0.0, 0.0, 0.0, 0.0, 0.0, 0.0, 0.0, 0.0, 0.0, 0.0, 0.0, 0.0, 0.0, 0.0, 0.0, 0.0, 0.0, 0.0, 0.0, 0.0, 0.0, 0.0, 0.0, 0.0, 0.0, 0.0, 0.0, 0.0, 0.0, 0.0, 0.0, 0.0, 0.0, 0.0, 0.0, 0.0, 0.0, 0.0, 0.0, 0.0, 0.0, 0.0, 0.0, 0.0, 0.0, 0.0, 0.0, 0.0, 0.0, 0.0, 0.0, 0.0, 0.0, 0.0, 0.0, 0.0, 0.0, 0.0, 0.0, 0.0, 0.0, 0.0, 0.0, 0.0, 0.0, 0.0, 0.0, 0.0, 0.0, 0.0, 0.0, 0.0, 0.0, 0.0, 0.0, 0.0, 0.0, 0.0, 0.0, 0.0, 0.0, 0.0, 0.0, 0.0, 0.0, 0.0, 0.0, 0.0, 0.0, 0.0, 0.0, 0.0, 0.0, 0.0, 0.0, 0.0, 0.0, 0.0, 0.0, 0.0, 0.0, 0.0, 0.0, 0.0, 0.0, 0.0, 0.0, 0.0, 0.0, 0.0, 0.0, 0.0, 0.0, 0.0, 0.0, 0.0, 0.0, 0.0, 0.0, 0.0, 0.0, 0.0, 0.0, 0.0, 0.0, 0.0, 0.0, 0.0, 0.0, 0.0, 0.0, 0.0, 0.0, 0.0, 0.0, 0.0, 0.0, 0.0, 0.0, 0.0, 0.0, 0.0, 0.0, 0.0, 0.0, 0.0, 0.0, 0.0, 0.0, 0.0, 0.0, 0.0, 0.0, 0.0, 0.0, 0.0, 0.0, 0.0, 0.0, 0.0, 0.0, 0.0, 0.0, 0.0, 0.0, 0.0, 0.0, 0.0, 0.0, 0.0, 0.0, 0.0, 0.0, 0.0, 0.0, 0.0, 0.0, 0.0, 0.0, 0.0, 0.0, 0.0, 0.0, 0.0, 0.0, 0.0, 0.0, 0.0, 0.0, 0.0, 0.0, 0.0, 0.0, 0.0, 0.0, 0.0, 0.0, 0.0, 0.0, 0.0, 0.0, 0.0, 0.0, 0.0, 0.0, 0.0, 0.0, 0.0, 0.0, 0.0, 0.0, 0.0, 0.0, 0.0, 0.0, 0.0, 0.0, 0.0, 0.0, 0.0, 0.0, 0.0, 0.0, 0.0, 0.0, 0.0, 0.0, 0.0, 0.0, 0.0, 0.0, 0.0, 0.0, 0.0, 0.0, 0.0, 0.0, 0.0, 0.0, 0.0, 0.0, 0.0, 0.0, 0.0, 0.0, 0.0, 0.0, 0.0, 0.0, 0.0, 0.0, 0.0, 0.0, 0.0, 0.0, 0.0, 0.0, 0.0, 0.0, 0.0, 0.0, 0.0, 0.0, 0.0, 0.0, 0.0, 0.0, 0.0, 0.0, 0.0, 0.0, 0.0, 0.0, 0.0, 0.0, 0.0, 0.0, 0.0, 0.0, 0.0, 0.0, 0.0, 0.0, 0.0, 0.0, 0.0, 0.0, 0.0, 0.0, 0.0, 0.0, 0.0, 0.0, 0.0, 0.0, 0.0, 0.0, 0.0, 0.0, 0.0, 0.0, 0.0, 0.0, 0.0, 0.0, 0.0, 0.0, 0.0, 0.0, 0.0, 0.0, 0.0, 0.0, 0.0, 0.0, 0.0, 0.0, 0.0, 0.0, 0.0, 0.0, 0.0, 0.0, 0.0, 0.0, 0.0, 0.0, 0.0, 0.0, 0.0, 0.0, 0.0, 0.0, 0.0, 0.0, 0.0, 0.0, 0.0, 0.0, 0.0, 0.0, 0.0, 0.0, 0.0, 0.0, 0.0, 0.0, 0.0, 0.0, 0.0, 0.0, 0.0, 0.0, 0.0, 0.0, 0.0, 0.0, 0.0, 0.0, 0.0, 0.0, 0.0, 0.0, 0.0, 0.0, 0.0, 0.0, 0.0, 0.0, 0.0, 0.0, 0.0, 0.0, 0.0, 0.0, 0.0, 0.0, 0.0, 0.0, 0.0, 0.0, 0.0, 0.0, 0.0, 0.0, 0.0, 0.0, 0.0, 0.0, 0.0, 0.0, 0.0, 0.0, 0.0, 0.0])
me_circle.materials.append(mat_lastcup)
me_circle.use_remesh_preserve_volume = False
me_circle.use_remesh_preserve_attributes = False
me_circle.use_mirror_vertex_groups = False
me_circle.update()
me_sphere = bpy.data.meshes.new('Sphere')
me_sphere.from_pydata([(-0.1728, -8.033e-09, 1.46), (-0.4313, -4.276e-05, 0.9719), (-0.5556, -1.164e-10, 0.7437), (-0.7071, -1.164e-10, 0.5957), (-0.8315, -1.164e-10, 0.4154), (-0.9239, -1.164e-10, 0.2097), (-0.6714, -0.0001162, 0.05913), (-1.0, -1.164e-10, -0.1202), (-0.9808, -1.164e-10, -0.3523), (-0.6226, -9.818e-05, -0.4103), (-0.8315, -1.164e-10, -0.4443), (-0.7071, -1.164e-10, -0.6246), (-0.5556, -1.164e-10, -0.7726), (-0.3827, -1.164e-10, -0.8825), (-0.1951, -1.164e-10, -0.9502), (-0.1132, 0.02924, 1.491), (-0.2932, 0.06208, 0.9719), (-0.3802, 0.07902, 0.7437), (-0.4854, 0.09995, 0.5957), (-0.5717, 0.1171, 0.4154), (-0.6359, 0.1299, 0.2097), (-0.4624, 0.09413, 0.05913), (-0.6887, 0.1404, -0.1202), (-0.6754, 0.1377, -0.3523), (-0.4286, 0.08739, -0.4103), (-0.5717, 0.1171, -0.4443), (-0.4854, 0.09995, -0.6246), (-0.3802, 0.07902, -0.7726), (-0.2601, 0.05514, -0.8825), (-0.1299, 0.02924, -0.9502), (-0.1592, 0.07466, 1.467), (-0.3984, 0.165, 0.9719), (-0.5133, 0.2126, 0.7437), (-0.6533, 0.2706, 0.5957), (-0.7682, 0.3182, 0.4154), (-0.8536, 0.3536, 0.2097), (-0.6203, 0.2567, 0.05913), (-0.9239, 0.3827, -0.1202), (-0.9061, 0.3753, -0.3523), (-0.5752, 0.2381, -0.4103), (-0.7682, 0.3182, -0.4443), (-0.6533, 0.2706, -0.6246), (-0.5133, 0.2126, -0.7726), (-0.3536, 0.1464, -0.8825), (-0.1802, 0.07466, -0.9502), (-0.1427, 0.1084, 1.475), (-0.3586, 0.2395, 0.9719), (-0.4619, 0.3087, 0.7437), (-0.5879, 0.3928, 0.5957), (-0.6913, 0.4619, 0.4154), (-0.7682, 0.5133, 0.2097), (-0.5583, 0.3727, 0.05913), (-0.8315, 0.5556, -0.1202), (-0.8155, 0.5449, -0.3523), (-0.5177, 0.3457, -0.4103), (-0.6913, 0.4619, -0.4443), (-0.5879, 0.3928, -0.6246), (-0.4619, 0.3087, -0.7726), (-0.3182, 0.2126, -0.8825), (-0.1622, 0.1084, -0.9502), (-0.07863, 0.09995, 1.509), (-0.2097, 0.2183, 0.9719), (-0.2725, 0.2804, 0.7437), (-0.3484, 0.3562, 0.5957), (-0.4106, 0.4185, 0.4154), (-0.4569, 0.4647, 0.2097), (-0.3324, 0.3374, 0.05913), (-0.495, 0.5028, -0.1202), (-0.4854, 0.4932, -0.3523), (-0.308, 0.313, -0.4103), (-0.4106, 0.4185, -0.4443), (-0.3484, 0.3562, -0.6246), (-0.2725, 0.2804, -0.7726), (-0.186, 0.1938, -0.8825), (-0.09211, 0.09995, -0.9502), (-0.09351, 0.1622, 1.501), (-0.2396, 0.3584, 0.9719), (-0.3087, 0.4619, 0.7437), (-0.3928, 0.5879, 0.5957), (-0.4619, 0.6913, 0.4154), (-0.5133, 0.7682, 0.2097), (-0.3731, 0.5579, 0.05913), (-0.5556, 0.8315, -0.1202), (-0.5449, 0.8155, -0.3523), (-0.346, 0.5174, -0.4103), (-0.4619, 0.6913, -0.4443), (-0.3928, 0.5879, -0.6246), (-0.3087, 0.4619, -0.7726), (-0.2126, 0.3182, -0.8825), (-0.1084, 0.1622, -0.9502), (-0.06266, 0.1802, 1.518), (-0.1651, 0.3983, 0.9719), (-0.2126, 0.5133, 0.7437), (-0.2706, 0.6533, 0.5957), (-0.3182, 0.7682, 0.4154), (-0.3536, 0.8536, 0.2097), (-0.2571, 0.6199, 0.05913), (-0.3827, 0.9239, -0.1202), (-0.3753, 0.9061, -0.3523), (-0.2384, 0.5749, -0.4103), (-0.3182, 0.7682, -0.4443), (-0.2706, 0.6533, -0.6246), (-0.2126, 0.5133, -0.7726), (-0.1464, 0.3536, -0.8825), (-0.07466, 0.1802, -0.9502), (-0.01395, 0.1377, 1.543), (-0.0534, 0.3019, 0.9719), (-0.07118, 0.388, 0.7437), (-0.09211, 0.4932, 0.5957), (-0.1093, 0.5796, 0.4154), (-0.122, 0.6437, 0.2097), (-0.08917, 0.4674, 0.05913), (-0.1326, 0.6966, -0.1202), (-0.1299, 0.6832, -0.3523), (-0.08245, 0.4335, -0.4103), (-0.1093, 0.5796, -0.4443), (-0.09211, 0.4932, -0.6246), (-0.07118, 0.388, -0.7726), (-0.04731, 0.268, -0.8825), (-0.0214, 0.1377, -0.9502), (0.00562, 0.1951, 1.553), (-0.0001029, 0.4311, 0.9719), (3.117e-07, 0.5556, 0.7437), (3.191e-07, 0.7071, 0.5957), (3.34e-07, 0.8315, 0.4154), (2.744e-07, 0.9239, 0.2097), (-0.0002802, 0.671, 0.05913), (3.787e-07, 1.0, -0.1202), (3.936e-07, 0.9808, -0.3523), (-0.0002369, 0.6223, -0.4103), (3.34e-07, 0.8315, -0.4443), (3.191e-07, 0.7071, -0.6246), (3.415e-07, 0.5556, -0.7726), (3.042e-07, 0.3827, -0.8825), (3.079e-07, 0.1951, -0.9502), (0.04043, 0.1913, 1.572), (0.08401, 0.4228, 0.9719), (0.1084, 0.5449, 0.7437), (0.138, 0.6935, 0.5957), (0.1622, 0.8155, 0.4154), (0.1802, 0.9061, 0.2097), (0.1306, 0.6581, 0.05913), (0.1951, 0.9808, -0.1202), (0.1913, 0.9619, -0.3523), (0.1212, 0.6103, -0.4103), (0.1622, 0.8155, -0.4443), (0.138, 0.6935, -0.6246), (0.1084, 0.5449, -0.7726), (0.07466, 0.3753, -0.8825), (0.03806, 0.1913, -0.9502), (0.05902, 0.1299, 1.582), (0.1229, 0.2845, 0.9719), (0.156, 0.3656, 0.7437), (0.1971, 0.4647, 0.5957), (0.2308, 0.5461, 0.4154), (0.2558, 0.6065, 0.2097), (0.1853, 0.4404, 0.05913), (0.2764, 0.6563, -0.1202), (0.2712, 0.6437, -0.3523), (0.1721, 0.4085, -0.4103), (0.2308, 0.5461, -0.4443), (0.1971, 0.4647, -0.6246), (0.156, 0.3656, -0.7726), (0.1092, 0.2526, -0.8825), (0.05839, 0.1299, -0.9502), (0.1048, 0.1622, 1.606), (0.2394, 0.3584, 0.9719), (0.3087, 0.4619, 0.7437), (0.3928, 0.5879, 0.5957), (0.4619, 0.6913, 0.4154), (0.5133, 0.7682, 0.2097), (0.3726, 0.5579, 0.05913), (0.5556, 0.8315, -0.1202), (0.5449, 0.8155, -0.3523), (0.3455, 0.5174, -0.4103), (0.4619, 0.6913, -0.4443), (0.3928, 0.5879, -0.6246), (0.3087, 0.4619, -0.7726), (0.2126, 0.3182, -0.8825), (0.1084, 0.1622, -0.9502), (0.1318, 0.1379, 1.62), (0.3048, 0.3048, 0.9719), (0.3928, 0.3928, 0.7437), (0.5, 0.5, 0.5957), (0.5879, 0.5879, 0.4154), (0.6533, 0.6533, 0.2097), (0.4743, 0.4744, 0.05913), (0.7071, 0.7071, -0.1202), (0.6935, 0.6935, -0.3523), (0.4398, 0.44, -0.4103), (0.5879, 0.5879, -0.4443), (0.5, 0.5, -0.6246), (0.3928, 0.3928, -0.7726), (0.2706, 0.2706, -0.8825), (0.138, 0.1379, -0.9502), (0.1157, 0.07902, 1.611), (0.2599, 0.1721, 0.9719), (0.3325, 0.2208, 0.7437), (0.4217, 0.2804, 0.5957), (0.4949, 0.3293, 0.4154), (0.5493, 0.3656, 0.2097), (0.3985, 0.2654, 0.05913), (0.5941, 0.3956, -0.1202), (0.5828, 0.388, -0.3523), (0.3698, 0.2462, -0.4103), (0.4949, 0.3293, -0.4443), (0.4217, 0.2804, -0.6246), (0.3325, 0.2208, -0.7726), (0.2308, 0.1528, -0.8825), (0.1204, 0.07902, -0.9502), (0.1705, 0.07466, 1.64), (0.3982, 0.165, 0.9719), (0.5133, 0.2126, 0.7437), (0.6533, 0.2706, 0.5957), (0.7682, 0.3182, 0.4154), (0.8536, 0.3536, 0.2097), (0.6198, 0.2567, 0.05913), (0.9239, 0.3827, -0.1202), (0.9061, 0.3753, -0.3523), (0.5747, 0.2381, -0.4103), (0.7682, 0.3182, -0.4443), (0.6533, 0.2706, -0.6246), (0.5133, 0.2126, -0.7726), (0.3536, 0.1464, -0.8825), (0.1802, 0.07466, -0.9502), (0.1346, 0.02924, 1.621), (0.3055, 0.06208, 0.9719), (0.3913, 0.07902, 0.7437), (0.4965, 0.09995, 0.5957), (0.5828, 0.1171, 0.4154), (0.647, 0.1299, 0.2097), (0.4694, 0.09413, 0.05913), (0.6998, 0.1404, -0.1202), (0.6865, 0.1377, -0.3523), (0.4356, 0.08739, -0.4103), (0.5828, 0.1171, -0.4443), (0.4965, 0.09995, -0.6246), (0.3913, 0.07902, -0.7726), (0.2712, 0.05514, -0.8825), (0.141, 0.02924, -0.9502), (0.1841, -3.644e-08, 1.647), (0.431, -4.271e-05, 0.9719), (0.5556, 2.619e-08, 0.7437), (0.7071, -2.596e-08, 0.5957), (0.8315, -8.557e-08, 0.4154), (0.9239, 6.345e-08, 0.2097), (0.6708, -0.0001162, 0.05913), (1.0, -1.005e-07, -0.1202), (0.9808, -8.557e-08, -0.3523), (0.6221, -9.814e-05, -0.4103), (0.8315, -8.557e-08, -0.4443), (0.7071, -2.596e-08, -0.6246), (0.5556, -1.106e-08, -0.7726), (0.3827, 3.842e-09, -0.8825), (0.1951, 3.842e-09, -0.9502), (0.1806, -0.03806, 1.645), (0.4228, -0.08416, 0.9719), (0.5449, -0.1084, 0.7437), (0.6935, -0.1379, 0.5957), (0.8155, -0.1622, 0.4154), (0.9061, -0.1802, 0.2097), (0.6579, -0.131, 0.05913), (0.9808, -0.1951, -0.1202), (0.9619, -0.1913, -0.3523), (0.6102, -0.1215, -0.4103), (0.8155, -0.1622, -0.4443), (0.6935, -0.1379, -0.6246), (0.5449, -0.1084, -0.7726), (0.3753, -0.07466, -0.8825), (0.1913, -0.03806, -0.9502), (0.1274, -0.05055, 1.617), (0.2881, -0.1143, 0.9719), (0.3689, -0.1482, 0.7437), (0.468, -0.1893, 0.5957), (0.5493, -0.2229, 0.4154), (0.6097, -0.248, 0.2097), (0.4424, -0.1803, 0.05913), (0.6595, -0.2686, -0.1202), (0.647, -0.2634, -0.3523), (0.4105, -0.1671, -0.4103), (0.5493, -0.2229, -0.4443), (0.468, -0.1893, -0.6246), (0.3689, -0.1482, -0.7726), (0.2558, -0.1014, -0.8825), (0.1331, -0.05055, -0.9502), (0.154, -0.1084, 1.631), (0.3584, -0.2396, 0.9719), (0.4619, -0.3087, 0.7437), (0.5879, -0.3928, 0.5957), (0.6913, -0.4619, 0.4154), (0.7682, -0.5133, 0.2097), (0.5577, -0.373, 0.05913), (0.8315, -0.5556, -0.1202), (0.8155, -0.5449, -0.3523), (0.5172, -0.3459, -0.4103), (0.6913, -0.4619, -0.4443), (0.5879, -0.3928, -0.6246), (0.4619, -0.3087, -0.7726), (0.3182, -0.2126, -0.8825), (0.1622, -0.1084, -0.9502), (0.1318, -0.1379, 1.62), (0.3048, -0.3049, 0.9719), (0.3928, -0.3928, 0.7437), (0.5, -0.5, 0.5957), (0.5879, -0.5879, 0.4154), (0.6533, -0.6533, 0.2097), (0.4743, -0.4747, 0.05913), (0.7071, -0.7071, -0.1202), (0.6935, -0.6935, -0.3523), (0.4398, -0.4402, -0.4103), (0.5879, -0.5879, -0.4443), (0.5, -0.5, -0.6246), (0.3928, -0.3928, -0.7726), (0.2706, -0.2706, -0.8825), (0.1379, -0.1379, -0.9502), (0.08086, -0.1125, 1.593), (0.1757, -0.2512, 0.9719), (0.224, -0.3247, 0.7437), (0.2836, -0.4139, 0.5957), (0.3325, -0.4871, 0.4154), (0.3689, -0.5415, 0.2097), (0.2674, -0.3935, 0.05913), (0.3988, -0.5863, -0.1202), (0.3913, -0.575, -0.3523), (0.2483, -0.3649, -0.4103), (0.3325, -0.4871, -0.4443), (0.2836, -0.4139, -0.6246), (0.224, -0.3247, -0.7726), (0.156, -0.2229, -0.8825), (0.08226, -0.1125, -0.9502), (0.005541, 0.002295, -0.9731), (0.0739, -0.1802, 1.589), (0.1649, -0.3984, 0.9719), (0.2126, -0.5133, 0.7437), (0.2706, -0.6533, 0.5957), (0.3182, -0.7682, 0.4154), (0.3536, -0.8536, 0.2097), (0.2565, -0.6201, 0.05913), (0.3827, -0.9239, -0.1202), (0.3753, -0.9061, -0.3523), (0.2379, -0.5751, -0.4103), (0.3182, -0.7682, -0.4443), (0.2706, -0.6533, -0.6246), (0.2126, -0.5133, -0.7726), (0.1464, -0.3536, -0.8825), (0.07466, -0.1802, -0.9502), (0.04043, -0.1913, 1.572), (0.08401, -0.4229, 0.9719), (0.1084, -0.5449, 0.7437), (0.1379, -0.6935, 0.5957), (0.1622, -0.8155, 0.4154), (0.1802, -0.9061, 0.2097), (0.1306, -0.6583, 0.05913), (0.1951, -0.9808, -0.1202), (0.1913, -0.9619, -0.3523), (0.1212, -0.6105, -0.4103), (0.1622, -0.8155, -0.4443), (0.1379, -0.6935, -0.6246), (0.1084, -0.5449, -0.7726), (0.07466, -0.3753, -0.8825), (0.03806, -0.1913, -0.9502), (0.01069, -0.1358, 1.556), (0.006139, -0.3027, 0.9719), (0.005541, -0.391, 0.7437), (0.005541, -0.4982, 0.5957), (0.005541, -0.5863, 0.4154), (0.005541, -0.6517, 0.2097), (0.003511, -0.4736, 0.05913), (0.005541, -0.7056, -0.1202), (0.005541, -0.692, -0.3523), (0.003496, -0.4391, -0.4103), (0.005541, -0.5863, -0.4443), (0.005541, -0.4982, -0.6246), (0.005541, -0.391, -0.7726), (0.005541, -0.2686, -0.8825), (0.005541, -0.1358, -0.9502), (-0.02919, -0.1913, 1.535), (-0.08422, -0.4229, 0.9719), (-0.1084, -0.5449, 0.7437), (-0.1379, -0.6935, 0.5957), (-0.1622, -0.8155, 0.4154), (-0.1802, -0.9061, 0.2097), (-0.1312, -0.6583, 0.05913), (-0.1951, -0.9808, -0.1202), (-0.1913, -0.9619, -0.3523), (-0.1217, -0.6105, -0.4103), (-0.1622, -0.8155, -0.4443), (-0.1379, -0.6935, -0.6246), (-0.1084, -0.5449, -0.7726), (-0.07466, -0.3753, -0.8825), (-0.03806, -0.1913, -0.9502), (-0.06266, -0.1802, 1.518), (-0.1651, -0.3984, 0.9719), (-0.2126, -0.5133, 0.7437), (-0.2706, -0.6533, 0.5957), (-0.3182, -0.7682, 0.4154), (-0.3536, -0.8536, 0.2097), (-0.2571, -0.6201, 0.05913), (-0.3827, -0.9239, -0.1202), (-0.3753, -0.9061, -0.3523), (-0.2384, -0.5751, -0.4103), (-0.3182, -0.7682, -0.4443), (-0.2706, -0.6533, -0.6246), (-0.2126, -0.5133, -0.7726), (-0.1464, -0.3536, -0.8825), (-0.07466, -0.1802, -0.9502), (-0.05949, -0.1125, 1.519), (-0.1634, -0.2512, 0.9719), (-0.2129, -0.3247, 0.7437), (-0.2725, -0.4139, 0.5957), (-0.3215, -0.4871, 0.4154), (-0.3578, -0.5415, 0.2097), (-0.2604, -0.3935, 0.05913), (-0.3877, -0.5863, -0.1202), (-0.3802, -0.575, -0.3523), (-0.2413, -0.3649, -0.4103), (-0.3215, -0.4871, -0.4443), (-0.2725, -0.4139, -0.6246), (-0.2129, -0.3247, -0.7726), (-0.145, -0.2229, -0.8825), (-0.07118, -0.1125, -0.9502), (-0.1206, -0.1379, 1.487), (-0.305, -0.3049, 0.9719), (-0.3928, -0.3928, 0.7437), (-0.5, -0.5, 0.5957), (-0.5879, -0.5879, 0.4154), (-0.6533, -0.6533, 0.2097), (-0.4748, -0.4747, 0.05913), (-0.7071, -0.7071, -0.1202), (-0.6935, -0.6935, -0.3523), (-0.4403, -0.4402, -0.4103), (-0.5879, -0.5879, -0.4443), (-0.5, -0.5, -0.6246), (-0.3928, -0.3928, -0.7726), (-0.2706, -0.2706, -0.8825), (-0.1379, -0.1379, -0.9502), (-0.1427, -0.1084, 1.475), (-0.3586, -0.2396, 0.9719), (-0.4619, -0.3087, 0.7437), (-0.5879, -0.3928, 0.5957), (-0.6913, -0.4619, 0.4154), (-0.7682, -0.5133, 0.2097), (-0.5583, -0.373, 0.05913), (-0.8315, -0.5556, -0.1202), (-0.8155, -0.5449, -0.3523), (-0.5177, -0.3459, -0.4103), (-0.6913, -0.4619, -0.4443), (-0.5879, -0.3928, -0.6246), (-0.4619, -0.3087, -0.7726), (-0.3182, -0.2126, -0.8825), (-0.1622, -0.1084, -0.9502), (-0.2919, -0.3225, 2.033), (-0.106, -0.05055, 1.495), (-0.2758, -0.1143, 0.9719), (-0.3578, -0.1482, 0.7437), (-0.4569, -0.1893, 0.5957), (-0.5382, -0.2229, 0.4154), (-0.5987, -0.248, 0.2097), (-0.4354, -0.1803, 0.05913), (-0.6484, -0.2686, -0.1202), (-0.6359, -0.2634, -0.3523), (-0.4035, -0.1671, -0.4103), (-0.5382, -0.2229, -0.4443), (-0.4569, -0.1893, -0.6246), (-0.3578, -0.1482, -0.7726), (-0.2447, -0.1014, -0.8825), (-0.122, -0.05055, -0.9502), (-0.1694, -0.03806, 1.461), (-0.423, -0.08416, 0.9719), (-0.5449, -0.1084, 0.7437), (-0.6935, -0.1379, 0.5957), (-0.8155, -0.1622, 0.4154), (-0.9061, -0.1802, 0.2097), (-0.6585, -0.131, 0.05913), (-0.9808, -0.1951, -0.1202), (-0.9619, -0.1913, -0.3523), (-0.6106, -0.1215, -0.4103), (-0.8155, -0.1622, -0.4443), (-0.6935, -0.1379, -0.6246), (-0.5449, -0.1084, -0.7726), (-0.3753, -0.07466, -0.8825), (-0.1913, -0.03806, -0.9502)], [], [(2, 1, 16, 17), (13, 12, 27, 28), (11, 10, 25, 26), (9, 8, 23, 24), (7, 6, 21, 22), (5, 4, 19, 20), (3, 2, 17, 18), (14, 13, 28, 29), (1, 0, 15, 16), (12, 11, 26, 27), (10, 9, 24, 25), (8, 7, 22, 23), (6, 5, 20, 21), (4, 3, 18, 19), (23, 22, 37, 38), (21, 20, 35, 36), (19, 18, 33, 34), (17, 16, 31, 32), (28, 27, 42, 43), (26, 25, 40, 41), (24, 23, 38, 39), (22, 21, 36, 37), (20, 19, 34, 35), (18, 17, 32, 33), (29, 28, 43, 44), (16, 15, 30, 31), (27, 26, 41, 42), (25, 24, 39, 40), (38, 37, 52, 53), (36, 35, 50, 51), (34, 33, 48, 49), (32, 31, 46, 47), (43, 42, 57, 58), (41, 40, 55, 56), (39, 38, 53, 54), (37, 36, 51, 52), (35, 34, 49, 50), (33, 32, 47, 48), (44, 43, 58, 59), (31, 30, 45, 46), (42, 41, 56, 57), (40, 39, 54, 55), (53, 52, 67, 68), (51, 50, 65, 66), (49, 48, 63, 64), (47, 46, 61, 62), (58, 57, 72, 73), (56, 55, 70, 71), (54, 53, 68, 69), (52, 51, 66, 67), (50, 49, 64, 65), (48, 47, 62, 63), (59, 58, 73, 74), (46, 45, 60, 61), (57, 56, 71, 72), (55, 54, 69, 70), (68, 67, 82, 83), (66, 65, 80, 81), (64, 63, 78, 79), (62, 61, 76, 77), (73, 72, 87, 88), (71, 70, 85, 86), (69, 68, 83, 84), (67, 66, 81, 82), (65, 64, 79, 80), (63, 62, 77, 78), (74, 73, 88, 89), (61, 60, 75, 76), (72, 71, 86, 87), (70, 69, 84, 85), (83, 82, 97, 98), (81, 80, 95, 96), (79, 78, 93, 94), (77, 76, 91, 92), (88, 87, 102, 103), (86, 85, 100, 101), (84, 83, 98, 99), (82, 81, 96, 97), (80, 79, 94, 95), (78, 77, 92, 93), (89, 88, 103, 104), (76, 75, 90, 91), (87, 86, 101, 102), (85, 84, 99, 100), (98, 97, 112, 113), (96, 95, 110, 111), (94, 93, 108, 109), (92, 91, 106, 107), (103, 102, 117, 118), (101, 100, 115, 116), (99, 98, 113, 114), (97, 96, 111, 112), (95, 94, 109, 110), (93, 92, 107, 108), (104, 103, 118, 119), (91, 90, 105, 106), (102, 101, 116, 117), (100, 99, 114, 115), (113, 112, 127, 128), (111, 110, 125, 126), (109, 108, 123, 124), (107, 106, 121, 122), (118, 117, 132, 133), (116, 115, 130, 131), (114, 113, 128, 129), (112, 111, 126, 127), (110, 109, 124, 125), (108, 107, 122, 123), (119, 118, 133, 134), (106, 105, 120, 121), (117, 116, 131, 132), (115, 114, 129, 130), (128, 127, 142, 143), (126, 125, 140, 141), (124, 123, 138, 139), (122, 121, 136, 137), (133, 132, 147, 148), (131, 130, 145, 146), (129, 128, 143, 144), (127, 126, 141, 142), (125, 124, 139, 140), (123, 122, 137, 138), (134, 133, 148, 149), (121, 120, 135, 136), (132, 131, 146, 147), (130, 129, 144, 145), (143, 142, 157, 158), (141, 140, 155, 156), (139, 138, 153, 154), (137, 136, 151, 152), (148, 147, 162, 163), (146, 145, 160, 161), (144, 143, 158, 159), (142, 141, 156, 157), (140, 139, 154, 155), (138, 137, 152, 153), (149, 148, 163, 164), (136, 135, 150, 151), (147, 146, 161, 162), (145, 144, 159, 160), (158, 157, 172, 173), (156, 155, 170, 171), (154, 153, 168, 169), (152, 151, 166, 167), (163, 162, 177, 178), (161, 160, 175, 176), (159, 158, 173, 174), (157, 156, 171, 172), (155, 154, 169, 170), (153, 152, 167, 168), (164, 163, 178, 179), (151, 150, 165, 166), (162, 161, 176, 177), (160, 159, 174, 175), (173, 172, 187, 188), (171, 170, 185, 186), (169, 168, 183, 184), (167, 166, 181, 182), (178, 177, 192, 193), (176, 175, 190, 191), (174, 173, 188, 189), (172, 171, 186, 187), (170, 169, 184, 185), (168, 167, 182, 183), (179, 178, 193, 194), (166, 165, 180, 181), (177, 176, 191, 192), (175, 174, 189, 190), (188, 187, 202, 203), (186, 185, 200, 201), (184, 183, 198, 199), (182, 181, 196, 197), (193, 192, 207, 208), (191, 190, 205, 206), (189, 188, 203, 204), (187, 186, 201, 202), (185, 184, 199, 200), (183, 182, 197, 198), (194, 193, 208, 209), (181, 180, 195, 196), (192, 191, 206, 207), (190, 189, 204, 205), (203, 202, 217, 218), (201, 200, 215, 216), (199, 198, 213, 214), (197, 196, 211, 212), (208, 207, 222, 223), (206, 205, 220, 221), (204, 203, 218, 219), (202, 201, 216, 217), (200, 199, 214, 215), (198, 197, 212, 213), (209, 208, 223, 224), (196, 195, 210, 211), (207, 206, 221, 222), (205, 204, 219, 220), (218, 217, 232, 233), (216, 215, 230, 231), (214, 213, 228, 229), (212, 211, 226, 227), (223, 222, 237, 238), (221, 220, 235, 236), (219, 218, 233, 234), (217, 216, 231, 232), (215, 214, 229, 230), (213, 212, 227, 228), (224, 223, 238, 239), (211, 210, 225, 226), (222, 221, 236, 237), (220, 219, 234, 235), (233, 232, 247, 248), (231, 230, 245, 246), (229, 228, 243, 244), (227, 226, 241, 242), (238, 237, 252, 253), (236, 235, 250, 251), (234, 233, 248, 249), (232, 231, 246, 247), (230, 229, 244, 245), (228, 227, 242, 243), (239, 238, 253, 254), (226, 225, 240, 241), (237, 236, 251, 252), (235, 234, 249, 250), (248, 247, 262, 263), (246, 245, 260, 261), (244, 243, 258, 259), (242, 241, 256, 257), (253, 252, 267, 268), (251, 250, 265, 266), (249, 248, 263, 264), (247, 246, 261, 262), (245, 244, 259, 260), (243, 242, 257, 258), (254, 253, 268, 269), (241, 240, 255, 256), (252, 251, 266, 267), (250, 249, 264, 265), (263, 262, 277, 278), (261, 260, 275, 276), (259, 258, 273, 274), (257, 256, 271, 272), (268, 267, 282, 283), (266, 265, 280, 281), (264, 263, 278, 279), (262, 261, 276, 277), (260, 259, 274, 275), (258, 257, 272, 273), (269, 268, 283, 284), (256, 255, 270, 271), (267, 266, 281, 282), (265, 264, 279, 280), (278, 277, 292, 293), (276, 275, 290, 291), (274, 273, 288, 289), (272, 271, 286, 287), (283, 282, 297, 298), (281, 280, 295, 296), (279, 278, 293, 294), (277, 276, 291, 292), (275, 274, 289, 290), (273, 272, 287, 288), (284, 283, 298, 299), (271, 270, 285, 286), (282, 281, 296, 297), (280, 279, 294, 295), (293, 292, 307, 308), (291, 290, 305, 306), (289, 288, 303, 304), (287, 286, 301, 302), (298, 297, 312, 313), (296, 295, 310, 311), (294, 293, 308, 309), (292, 291, 306, 307), (290, 289, 304, 305), (288, 287, 302, 303), (299, 298, 313, 314), (286, 285, 300, 301), (297, 296, 311, 312), (295, 294, 309, 310), (308, 307, 322, 323), (306, 305, 320, 321), (304, 303, 318, 319), (302, 301, 316, 317), (313, 312, 327, 328), (311, 310, 325, 326), (309, 308, 323, 324), (307, 306, 321, 322), (305, 304, 319, 320), (303, 302, 317, 318), (314, 313, 328, 329), (301, 300, 315, 316), (312, 311, 326, 327), (310, 309, 324, 325), (323, 322, 338, 339), (321, 320, 336, 337), (319, 318, 334, 335), (317, 316, 332, 333), (328, 327, 343, 344), (326, 325, 341, 342), (324, 323, 339, 340), (322, 321, 337, 338), (320, 319, 335, 336), (318, 317, 333, 334), (329, 328, 344, 345), (316, 315, 331, 332), (327, 326, 342, 343), (325, 324, 340, 341), (339, 338, 353, 354), (337, 336, 351, 352), (335, 334, 349, 350), (333, 332, 347, 348), (344, 343, 358, 359), (342, 341, 356, 357), (340, 339, 354, 355), (338, 337, 352, 353), (336, 335, 350, 351), (334, 333, 348, 349), (345, 344, 359, 360), (332, 331, 346, 347), (343, 342, 357, 358), (341, 340, 355, 356), (354, 353, 368, 369), (352, 351, 366, 367), (350, 349, 364, 365), (348, 347, 362, 363), (359, 358, 373, 374), (357, 356, 371, 372), (355, 354, 369, 370), (353, 352, 367, 368), (351, 350, 365, 366), (349, 348, 363, 364), (360, 359, 374, 375), (347, 346, 361, 362), (358, 357, 372, 373), (356, 355, 370, 371), (369, 368, 383, 384), (367, 366, 381, 382), (365, 364, 379, 380), (363, 362, 377, 378), (374, 373, 388, 389), (372, 371, 386, 387), (370, 369, 384, 385), (368, 367, 382, 383), (366, 365, 380, 381), (364, 363, 378, 379), (375, 374, 389, 390), (362, 361, 376, 377), (373, 372, 387, 388), (371, 370, 385, 386), (384, 383, 398, 399), (382, 381, 396, 397), (380, 379, 394, 395), (378, 377, 392, 393), (389, 388, 403, 404), (387, 386, 401, 402), (385, 384, 399, 400), (383, 382, 397, 398), (381, 380, 395, 396), (379, 378, 393, 394), (390, 389, 404, 405), (377, 376, 391, 392), (388, 387, 402, 403), (386, 385, 400, 401), (399, 398, 413, 414), (397, 396, 411, 412), (395, 394, 409, 410), (393, 392, 407, 408), (404, 403, 418, 419), (402, 401, 416, 417), (400, 399, 414, 415), (398, 397, 412, 413), (396, 395, 410, 411), (394, 393, 408, 409), (405, 404, 419, 420), (392, 391, 406, 407), (403, 402, 417, 418), (401, 400, 415, 416), (414, 413, 428, 429), (412, 411, 426, 427), (410, 409, 424, 425), (408, 407, 422, 423), (419, 418, 433, 434), (417, 416, 431, 432), (415, 414, 429, 430), (413, 412, 427, 428), (411, 410, 425, 426), (409, 408, 423, 424), (420, 419, 434, 435), (407, 406, 421, 422), (418, 417, 432, 433), (416, 415, 430, 431), (429, 428, 443, 444), (427, 426, 441, 442), (425, 424, 439, 440), (423, 422, 437, 438), (434, 433, 448, 449), (432, 431, 446, 447), (430, 429, 444, 445), (428, 427, 442, 443), (426, 425, 440, 441), (424, 423, 438, 439), (435, 434, 449, 450), (422, 421, 436, 437), (433, 432, 447, 448), (431, 430, 445, 446), (444, 443, 459, 460), (442, 441, 457, 458), (440, 439, 455, 456), (438, 437, 453, 454), (449, 448, 464, 465), (447, 446, 462, 463), (445, 444, 460, 461), (443, 442, 458, 459), (441, 440, 456, 457), (439, 438, 454, 455), (450, 449, 465, 466), (437, 436, 452, 453), (448, 447, 463, 464), (446, 445, 461, 462), (460, 459, 474, 475), (458, 457, 472, 473), (456, 455, 470, 471), (454, 453, 468, 469), (465, 464, 479, 480), (463, 462, 477, 478), (461, 460, 475, 476), (459, 458, 473, 474), (457, 456, 471, 472), (455, 454, 469, 470), (466, 465, 480, 481), (453, 452, 467, 468), (464, 463, 478, 479), (462, 461, 476, 477), (0, 451, 15), (330, 14, 29), (330, 29, 44), (15, 451, 30), (330, 44, 59), (30, 451, 45), (330, 59, 74), (45, 451, 60), (330, 74, 89), (60, 451, 75), (330, 89, 104), (75, 451, 90), (330, 104, 119), (90, 451, 105), (330, 119, 134), (105, 451, 120), (330, 134, 149), (120, 451, 135), (330, 149, 164), (135, 451, 150), (330, 164, 179), (150, 451, 165), (330, 179, 194), (165, 451, 180), (330, 194, 209), (180, 451, 195), (330, 209, 224), (195, 451, 210), (330, 224, 239), (210, 451, 225), (330, 239, 254), (225, 451, 240), (330, 254, 269), (240, 451, 255), (330, 269, 284), (255, 451, 270), (330, 284, 299), (270, 451, 285), (330, 299, 314), (285, 451, 300), (330, 314, 329), (300, 451, 315), (330, 329, 345), (315, 451, 331), (330, 345, 360), (331, 451, 346), (330, 360, 375), (346, 451, 361), (330, 375, 390), (361, 451, 376), (330, 390, 405), (376, 451, 391), (330, 405, 420), (391, 451, 406), (330, 420, 435), (406, 451, 421), (330, 435, 450), (421, 451, 436), (330, 450, 466), (436, 451, 452), (330, 466, 481), (452, 451, 467), (475, 474, 7, 8), (473, 472, 5, 6), (471, 470, 3, 4), (330, 481, 14), (469, 468, 1, 2), (480, 479, 12, 13), (467, 451, 0), (478, 477, 10, 11), (476, 475, 8, 9), (474, 473, 6, 7), (472, 471, 4, 5), (470, 469, 2, 3), (481, 480, 13, 14), (468, 467, 0, 1), (479, 478, 11, 12), (477, 476, 9, 10)])
me_sphere.polygons.foreach_set('use_smooth', [True] * 512)
me_sphere.materials.append(mat_vainilla)
me_sphere.use_remesh_preserve_volume = False
me_sphere.use_remesh_preserve_attributes = False
me_sphere.use_mirror_vertex_groups = False
me_sphere.update()

# ---- objects
ob_circle = bpy.data.objects.new('Circle', me_circle)
ob_lamp = bpy.data.objects.new('Lamp', light_lamp)
ob_camera = bpy.data.objects.new('Camera', cam_camera)
ob_creme = bpy.data.objects.new('Creme', me_sphere)

# ---- transforms, parenting, visibility, modifiers, constraints
ob_circle.location = (0.0, 0.0, 0.0)
ob_circle.lineart.crease_threshold = 0.0
ob_lamp.location = (4.076, 1.005, 5.904)
ob_lamp.rotation_euler = (0.6503, 0.05522, 1.866)
ob_lamp.lock_rotations_4d = False
ob_lamp.empty_display_type = 'ARROWS'
ob_lamp.color = (0.0, 0.0, 0.0, 0.0)
ob_lamp.lineart.crease_threshold = 0.0
ob_camera.location = (7.481, -6.508, 5.344)
ob_camera.rotation_euler = (1.109, 0.01082, 0.8149)
ob_camera.lock_rotations_4d = False
ob_camera.empty_display_type = 'ARROWS'
ob_camera.color = (0.0, 0.0, 0.0, 0.0)
ob_camera.display_type = 'WIRE'
ob_camera.lineart.crease_threshold = 0.0
ob_creme.location = (0.0, -0.4927, 1.288)
ob_creme.scale = (0.4952, 0.4952, 0.4952)
ob_creme.lineart.crease_threshold = 0.0
_m = ob_creme.modifiers.new('Subsurf', 'SUBSURF')
_m.uv_smooth = 'PRESERVE_CORNERS'
_m.quality = 1
_m.render_levels = 1
_m.show_only_control_edges = False
_m = ob_creme.modifiers.new('SimpleDeform', 'SIMPLE_DEFORM')
_m.deform_axis = 'Z'
_m.factor = 2.443
_m.angle = 2.443

# ---- collection membership
col_collection_1.objects.link(ob_circle)
col_collection_1.objects.link(ob_lamp)
col_collection_1.objects.link(ob_camera)
col_collection_2.objects.link(ob_creme)

# ---- scene / render settings (as saved in the file)
scene.camera = ob_camera
scene.frame_start = 1; scene.frame_end = 250; scene.frame_set(1)
scene.render.engine = 'BLENDER_EEVEE_NEXT'
scene.render.image_settings.compression = 90
scene.render.resolution_percentage = 50
scene.render.dither_intensity = 0.0
scene.cycles.use_denoising = False
scene.cycles.samples = 10
scene.cycles.sampling_pattern = 'TABULATED_SOBOL'
scene.cycles.light_sampling_threshold = 0.0
scene.cycles.use_adaptive_sampling = False
scene.cycles.use_light_tree = False
scene.cycles.blur_glossy = 0.0
scene.cycles.volume_bounces = 1
scene.cycles.pixel_filter_type = 'GAUSSIAN'
scene.cycles.sample_clamp_indirect = 0.0
scene.view_settings.view_transform = 'Standard'
bpy.context.view_layer.update()
